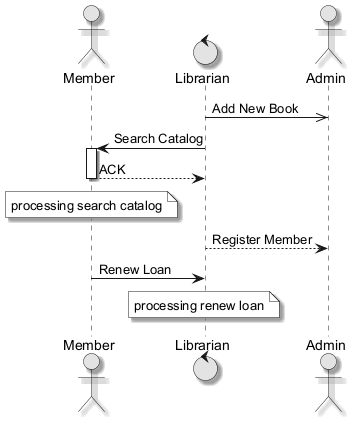

The diagram above was rendered by PlantUML. Its source (embedded in the PNG):
@startuml
skinparam monochrome true
skinparam shadowing true
actor "Member" as M
control "Librarian" as L
actor "Admin" as A
L ->> A : Add New Book
L -> M : Search Catalog
activate M
M --> L : ACK
deactivate M
note over M : processing search catalog
L --> A : Register Member
M -> L : Renew Loan
note over L : processing renew loan
@enduml